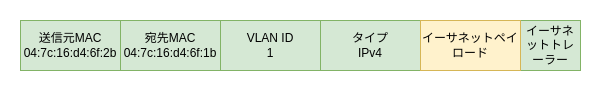

The diagram above was exported from draw.io. Its source (the exported page's mxGraphModel, read from the mxfile embedded in the PNG):
<mxGraphModel dx="1706" dy="973" grid="1" gridSize="10" guides="1" tooltips="1" connect="1" arrows="1" fold="1" page="1" pageScale="1" pageWidth="827" pageHeight="1169" math="0" shadow="0">
  <root>
    <mxCell id="0" />
    <mxCell id="1" parent="0" />
    <mxCell id="2" value="&lt;div&gt;VLAN ID&lt;/div&gt;&lt;div&gt;1&lt;/div&gt;" style="rounded=0;whiteSpace=wrap;html=1;fillColor=#d5e8d4;strokeColor=#82b366;" vertex="1" parent="1">
      <mxGeometry x="220" y="590" width="100" height="50" as="geometry" />
    </mxCell>
    <mxCell id="3" value="タイプ&lt;div&gt;IPv4&lt;/div&gt;" style="rounded=0;whiteSpace=wrap;html=1;fillColor=#d5e8d4;strokeColor=#82b366;" vertex="1" parent="1">
      <mxGeometry x="320" y="590" width="100" height="50" as="geometry" />
    </mxCell>
    <mxCell id="4" value="&lt;div&gt;宛先MAC&lt;/div&gt;&lt;div&gt;04:7c:16:d4:6f:1b&lt;br&gt;&lt;/div&gt;" style="rounded=0;whiteSpace=wrap;html=1;fillColor=#d5e8d4;strokeColor=#82b366;" vertex="1" parent="1">
      <mxGeometry x="120" y="590" width="100" height="50" as="geometry" />
    </mxCell>
    <mxCell id="5" value="&lt;div&gt;送信元MAC&lt;/div&gt;&lt;div&gt;04:7c:16:d4:6f:2b&lt;br&gt;&lt;/div&gt;" style="rounded=0;whiteSpace=wrap;html=1;fillColor=#d5e8d4;strokeColor=#82b366;" vertex="1" parent="1">
      <mxGeometry x="20" y="590" width="100" height="50" as="geometry" />
    </mxCell>
    <mxCell id="6" value="&lt;div&gt;イーサネットトレーラー&lt;/div&gt;" style="rounded=0;whiteSpace=wrap;html=1;fillColor=#d5e8d4;strokeColor=#82b366;" vertex="1" parent="1">
      <mxGeometry x="520" y="590" width="60" height="50" as="geometry" />
    </mxCell>
    <mxCell id="7" value="イーサネットペイロード" style="rounded=0;whiteSpace=wrap;html=1;fillColor=#fff2cc;strokeColor=#d6b656;" vertex="1" parent="1">
      <mxGeometry x="420" y="590" width="100" height="50" as="geometry" />
    </mxCell>
  </root>
</mxGraphModel>